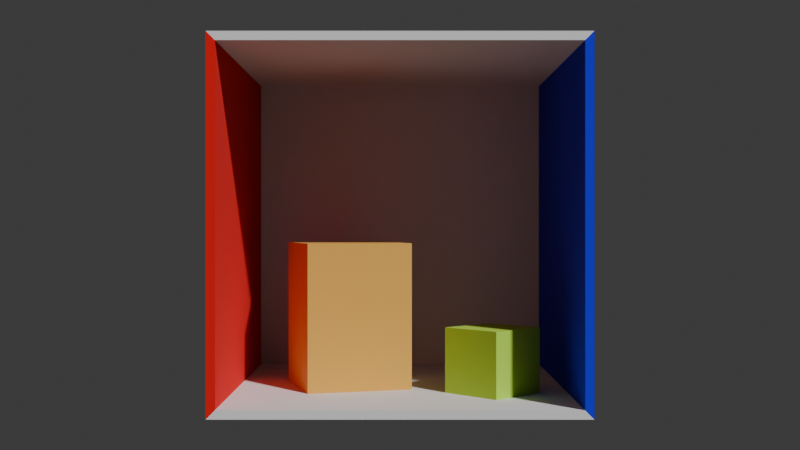 # Source: CornellBox.blend  (saved by Blender 4.4.30; exported with 4.5.12 LTS)
import bpy
from mathutils import Matrix  # noqa: F401  (used for matrix-valued properties, if any)

bpy.ops.wm.read_factory_settings(use_empty=True)
scene = bpy.context.scene
scene.name = 'Scene'

# ---- collections
col_collection = bpy.data.collections.new('Collection'); scene.collection.children.link(col_collection)

# ---- materials (node trees are filled in below, after node groups)
mat_material = bpy.data.materials.new('Material')
mat_material.alpha_threshold = 0.0
mat_material.roughness = 0.5
mat_material.line_color = (0.0, 0.0, 0.0, 1.0)
mat_material_001 = bpy.data.materials.new('Material.001')
mat_material_002 = bpy.data.materials.new('Material.002')
mat_material_003 = bpy.data.materials.new('Material.003')
mat_material_004 = bpy.data.materials.new('Material.004')

# ---- material node trees
mat_material.use_nodes = True; mat_material.node_tree.nodes.clear()
_N = mat_material.node_tree.nodes; _L = mat_material.node_tree.links
n0 = _N.new('ShaderNodeOutputMaterial'); n0.name = 'Material Output'; n0.location = (300, 300)
n1 = _N.new('ShaderNodeBsdfPrincipled'); n1.name = 'Principled BSDF'; n1.location = (10, 300)
n1.inputs[2].default_value = 1.0
n1.inputs[3].default_value = 1.45
_L.new(n1.outputs[0], n0.inputs[0])
n0.is_active_output = True
mat_material_001.use_nodes = True; mat_material_001.node_tree.nodes.clear()
_N = mat_material_001.node_tree.nodes; _L = mat_material_001.node_tree.links
n0 = _N.new('ShaderNodeBsdfPrincipled'); n0.name = 'Principled BSDF'; n0.location = (10, 300)
n0.inputs[0].default_value = (0.0, 0.002192, 0.8001, 1.0)
n0.inputs[2].default_value = 1.0
n1 = _N.new('ShaderNodeOutputMaterial'); n1.name = 'Material Output'; n1.location = (300, 300)
_L.new(n0.outputs[0], n1.inputs[0])
n1.is_active_output = True
mat_material_002.use_nodes = True; mat_material_002.node_tree.nodes.clear()
_N = mat_material_002.node_tree.nodes; _L = mat_material_002.node_tree.links
n0 = _N.new('ShaderNodeBsdfPrincipled'); n0.name = 'Principled BSDF'; n0.location = (10, 300)
n0.inputs[0].default_value = (0.8003, 0.0, 0.00182, 1.0)
n0.inputs[2].default_value = 1.0
n1 = _N.new('ShaderNodeOutputMaterial'); n1.name = 'Material Output'; n1.location = (300, 300)
_L.new(n0.outputs[0], n1.inputs[0])
n1.is_active_output = True
mat_material_003.use_nodes = True; mat_material_003.node_tree.nodes.clear()
_N = mat_material_003.node_tree.nodes; _L = mat_material_003.node_tree.links
n0 = _N.new('ShaderNodeBsdfPrincipled'); n0.name = 'Principled BSDF'; n0.location = (10, 300)
n0.inputs[0].default_value = (0.4815, 0.8001, 0.05635, 1.0)
n0.inputs[2].default_value = 1.0
n1 = _N.new('ShaderNodeOutputMaterial'); n1.name = 'Material Output'; n1.location = (300, 300)
_L.new(n0.outputs[0], n1.inputs[0])
n1.is_active_output = True
mat_material_004.use_nodes = True; mat_material_004.node_tree.nodes.clear()
_N = mat_material_004.node_tree.nodes; _L = mat_material_004.node_tree.links
n0 = _N.new('ShaderNodeBsdfPrincipled'); n0.name = 'Principled BSDF'; n0.location = (10, 300)
n0.inputs[0].default_value = (0.8014, 0.43, 0.08056, 1.0)
n0.inputs[2].default_value = 1.0
n1 = _N.new('ShaderNodeOutputMaterial'); n1.name = 'Material Output'; n1.location = (300, 300)
_L.new(n0.outputs[0], n1.inputs[0])
n1.is_active_output = True

# ---- world
world_world = bpy.data.worlds.new('World'); scene.world = world_world
world_world.use_nodes = True; world_world.node_tree.nodes.clear()
_N = world_world.node_tree.nodes; _L = world_world.node_tree.links
n0 = _N.new('ShaderNodeOutputWorld'); n0.name = 'World Output'; n0.location = (300, 300)
n1 = _N.new('ShaderNodeBackground'); n1.name = 'Background'; n1.location = (10, 300)
n1.inputs[0].default_value = (0.05088, 0.05088, 0.05088, 1.0)
_L.new(n1.outputs[0], n0.inputs[0])
n0.is_active_output = True
world_world.color = (0.05088, 0.05088, 0.05088)
world_world.sun_shadow_jitter_overblur = 0.0

# ---- cameras
cam_camera = bpy.data.cameras.new('Camera')
cam_camera.clip_end = 100.0
cam_camera.ortho_scale = 7.314

# ---- meshes
me_cube = bpy.data.meshes.new('Cube')
me_cube.from_pydata([(1.05, 1.05, 1.05), (1.05, 1.05, -1.05), (1.05, -1.0, 1.05), (1.05, -1.0, -1.05), (-1.05, 1.05, 1.05), (-1.05, 1.05, -1.05), (-1.05, -1.0, 1.05), (-1.05, -1.0, -1.05), (1.0, 1.0, 1.0), (1.0, 1.0, -1.0), (1.0, -1.0, 1.0), (1.0, -1.0, -1.0), (-1.0, 1.0, 1.0), (-1.0, 1.0, -1.0), (-1.0, -1.0, 1.0), (-1.0, -1.0, -1.0)], [], [(0, 4, 6, 2), (7, 6, 4, 5), (5, 1, 3, 7), (1, 0, 2, 3), (5, 4, 0, 1), (8, 10, 14, 12), (15, 13, 12, 14), (13, 15, 11, 9), (9, 11, 10, 8), (13, 9, 8, 12), (6, 7, 15, 14), (3, 2, 10, 11), (2, 6, 14, 10), (7, 3, 11, 15)])
me_cube.polygons.foreach_set('material_index', [0, 2, 0, 1, 0, 0, 2, 0, 1, 0, 2, 1, 0, 0])
_uv = me_cube.uv_layers.new(name='UVMap')
_uv.uv.foreach_set('vector', [0.625, 0.5, 0.875, 0.5, 0.875, 0.75, 0.625, 0.75, 0.375, 0.0, 0.625, 0.0, 0.625, 0.25, 0.375, 0.25, 0.125, 0.5, 0.375, 0.5, 0.375, 0.75, 0.125, 0.75, 0.375, 0.5, 0.625, 0.5, 0.625, 0.75, 0.375, 0.75, 0.375, 0.25, 0.625, 0.25, 0.625, 0.5, 0.375, 0.5, 0.625, 0.5, 0.625, 0.75, 0.875, 0.75, 0.875, 0.5, 0.375, 0.0, 0.375, 0.25, 0.625, 0.25, 0.625, 0.0, 0.125, 0.5, 0.125, 0.75, 0.375, 0.75, 0.375, 0.5, 0.375, 0.5, 0.375, 0.75, 0.625, 0.75, 0.625, 0.5, 0.375, 0.25, 0.375, 0.5, 0.625, 0.5, 0.625, 0.25, 0.625, 0.0, 0.375, 0.0, 0.375, 0.0, 0.625, 0.0, 0.375, 0.75, 0.625, 0.75, 0.625, 0.75, 0.375, 0.75, 0.625, 0.75, 0.875, 0.75, 0.875, 0.75, 0.625, 0.75, 0.125, 0.75, 0.375, 0.75, 0.375, 0.75, 0.125, 0.75])
me_cube.materials.append(mat_material)
me_cube.materials.append(mat_material_001)
me_cube.materials.append(mat_material_002)
me_cube.use_mirror_vertex_groups = False
me_cube.update()
me_cube_001 = bpy.data.meshes.new('Cube.001')
me_cube_001.from_pydata([(-1.0, -1.0, -1.0), (-1.0, -1.0, 1.0), (-1.0, 1.0, -1.0), (-1.0, 1.0, 1.0), (1.0, -1.0, -1.0), (1.0, -1.0, 1.0), (1.0, 1.0, -1.0), (1.0, 1.0, 1.0)], [], [(0, 1, 3, 2), (2, 3, 7, 6), (6, 7, 5, 4), (4, 5, 1, 0), (2, 6, 4, 0), (7, 3, 1, 5)])
_uv = me_cube_001.uv_layers.new(name='UVMap')
_uv.uv.foreach_set('vector', [0.375, 0.0, 0.625, 0.0, 0.625, 0.25, 0.375, 0.25, 0.375, 0.25, 0.625, 0.25, 0.625, 0.5, 0.375, 0.5, 0.375, 0.5, 0.625, 0.5, 0.625, 0.75, 0.375, 0.75, 0.375, 0.75, 0.625, 0.75, 0.625, 1.0, 0.375, 1.0, 0.125, 0.5, 0.375, 0.5, 0.375, 0.75, 0.125, 0.75, 0.625, 0.5, 0.875, 0.5, 0.875, 0.75, 0.625, 0.75])
me_cube_001.materials.append(mat_material_003)
me_cube_001.update()
me_cube_002 = bpy.data.meshes.new('Cube.002')
me_cube_002.from_pydata([(-1.0, -1.0, -1.0), (-1.0, -1.0, 1.0), (-1.0, 1.0, -1.0), (-1.0, 1.0, 1.0), (1.0, -1.0, -1.0), (1.0, -1.0, 1.0), (1.0, 1.0, -1.0), (1.0, 1.0, 1.0)], [], [(0, 1, 3, 2), (2, 3, 7, 6), (6, 7, 5, 4), (4, 5, 1, 0), (2, 6, 4, 0), (7, 3, 1, 5)])
_uv = me_cube_002.uv_layers.new(name='UVMap')
_uv.uv.foreach_set('vector', [0.375, 0.0, 0.625, 0.0, 0.625, 0.25, 0.375, 0.25, 0.375, 0.25, 0.625, 0.25, 0.625, 0.5, 0.375, 0.5, 0.375, 0.5, 0.625, 0.5, 0.625, 0.75, 0.375, 0.75, 0.375, 0.75, 0.625, 0.75, 0.625, 1.0, 0.375, 1.0, 0.125, 0.5, 0.375, 0.5, 0.375, 0.75, 0.125, 0.75, 0.625, 0.5, 0.875, 0.5, 0.875, 0.75, 0.625, 0.75])
me_cube_002.materials.append(mat_material_004)
me_cube_002.update()

# ---- objects
ob_cube = bpy.data.objects.new('Cube', me_cube)
ob_camera = bpy.data.objects.new('Camera', cam_camera)
ob_cube_001 = bpy.data.objects.new('Cube.001', me_cube_001)
ob_cube_002 = bpy.data.objects.new('Cube.002', me_cube_002)

# ---- transforms, parenting, visibility, modifiers, constraints
ob_cube.location = (0.0, 0.0, 0.0)
ob_cube.lock_rotations_4d = False
ob_cube.empty_display_type = 'ARROWS'
ob_cube.lineart.crease_threshold = 0.0
ob_camera.location = (0.0, -7.0, 0.0)
ob_camera.rotation_euler = (1.571, -0.0, 0.0)
ob_camera.scale = (1.0, 1.0, 1.0)
ob_camera.lock_rotations_4d = False
ob_camera.empty_display_type = 'ARROWS'
ob_camera.color = (0.0, 0.0, 0.0, 0.0)
ob_camera.display_type = 'WIRE'
ob_camera.lineart.crease_threshold = 0.0
ob_cube_001.location = (0.5522, -0.3653, -0.81)
ob_cube_001.rotation_euler = (0.0, -0.0, 0.7791)
ob_cube_001.scale = (0.2, 0.2, 0.2)
ob_cube_002.location = (-0.3256, -0.01685, -0.56)
ob_cube_002.rotation_euler = (0.0, -0.0, 1.847)
ob_cube_002.scale = (0.322, 0.322, 0.4508)

# ---- collection membership
col_collection.objects.link(ob_cube)
col_collection.objects.link(ob_camera)
col_collection.objects.link(ob_cube_001)
col_collection.objects.link(ob_cube_002)

# ---- scene / render settings (as saved in the file)
scene.camera = ob_camera
scene.frame_start = 1; scene.frame_end = 250; scene.frame_set(1)
scene.render.engine = 'BLENDER_EEVEE_NEXT'
bpy.context.view_layer.update()

# ---- added for rendering (the .blend has no usable light): sun
light_auto_sun = bpy.data.lights.new('AutoSun', 'SUN')
light_auto_sun.energy = 3.0
light_auto_sun.angle = 0.0523599
ob_auto_sun = bpy.data.objects.new('AutoSun', light_auto_sun)
scene.collection.objects.link(ob_auto_sun)
ob_auto_sun.rotation_euler = (0.872665, 0.174533, 0.523599)
bpy.context.view_layer.update()
